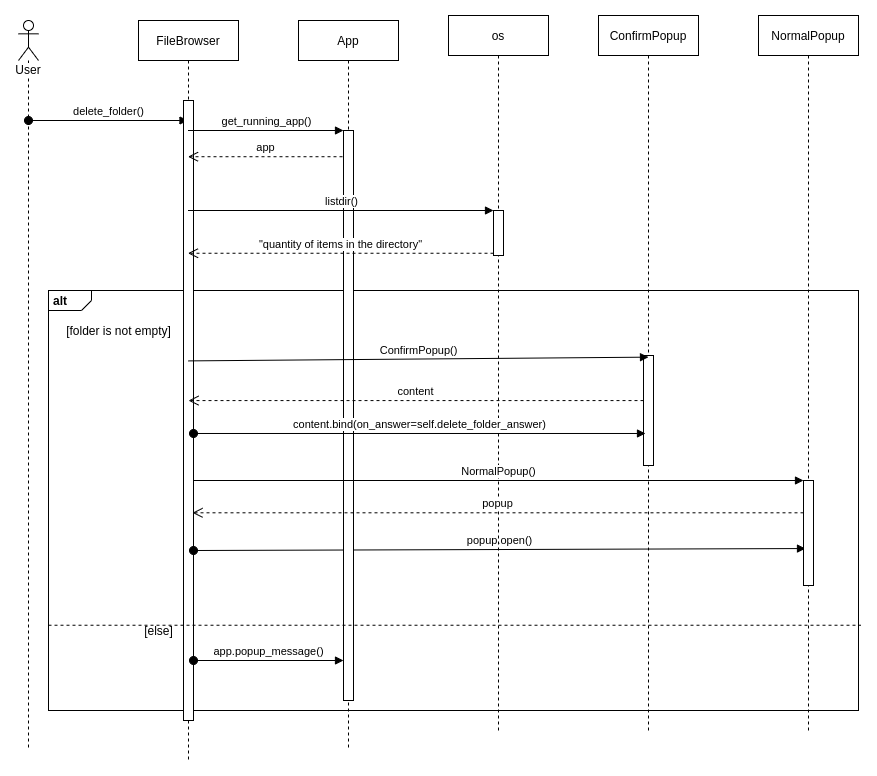

The diagram above was exported from draw.io. Its source (the exported page's mxGraphModel, read from the mxfile embedded in the PNG):
<mxGraphModel dx="1338" dy="971" grid="1" gridSize="10" guides="1" tooltips="1" connect="1" arrows="1" fold="1" page="1" pageScale="1" pageWidth="1100" pageHeight="850" background="#ffffff" math="0" shadow="0">
  <root>
    <mxCell id="0" />
    <mxCell id="1" parent="0" />
    <mxCell id="zLsqlCqcwt6c8NTl6oaZ-27" value="&lt;p style=&quot;margin: 0px ; margin-top: 4px ; margin-left: 5px ; text-align: left&quot;&gt;&lt;b&gt;alt&lt;/b&gt;&lt;/p&gt;" style="html=1;shape=mxgraph.sysml.package;overflow=fill;labelX=43;align=left;spacingLeft=5;verticalAlign=top;spacingTop=-3;" vertex="1" parent="1">
      <mxGeometry x="170" y="350" width="810" height="420" as="geometry" />
    </mxCell>
    <mxCell id="zLsqlCqcwt6c8NTl6oaZ-5" value="User" style="shape=umlLifeline;participant=umlActor;perimeter=lifelinePerimeter;whiteSpace=wrap;html=1;container=1;collapsible=0;recursiveResize=0;verticalAlign=top;spacingTop=36;labelBackgroundColor=#ffffff;outlineConnect=0;" vertex="1" parent="1">
      <mxGeometry x="140" y="80" width="20" height="730" as="geometry" />
    </mxCell>
    <mxCell id="zLsqlCqcwt6c8NTl6oaZ-8" value="delete_folder()" style="html=1;verticalAlign=bottom;startArrow=oval;startFill=1;endArrow=block;startSize=8;" edge="1" parent="zLsqlCqcwt6c8NTl6oaZ-5" target="zLsqlCqcwt6c8NTl6oaZ-6">
      <mxGeometry width="60" relative="1" as="geometry">
        <mxPoint x="10" y="100" as="sourcePoint" />
        <mxPoint x="70" y="100" as="targetPoint" />
      </mxGeometry>
    </mxCell>
    <mxCell id="zLsqlCqcwt6c8NTl6oaZ-6" value="FileBrowser" style="shape=umlLifeline;perimeter=lifelinePerimeter;whiteSpace=wrap;html=1;container=1;collapsible=0;recursiveResize=0;outlineConnect=0;" vertex="1" parent="1">
      <mxGeometry x="260" y="80" width="100" height="740" as="geometry" />
    </mxCell>
    <mxCell id="zLsqlCqcwt6c8NTl6oaZ-7" value="" style="html=1;points=[];perimeter=orthogonalPerimeter;" vertex="1" parent="zLsqlCqcwt6c8NTl6oaZ-6">
      <mxGeometry x="45" y="80" width="10" height="620" as="geometry" />
    </mxCell>
    <mxCell id="zLsqlCqcwt6c8NTl6oaZ-41" value="[else]" style="text;html=1;align=center;verticalAlign=middle;resizable=0;points=[];autosize=1;" vertex="1" parent="zLsqlCqcwt6c8NTl6oaZ-6">
      <mxGeometry y="600" width="40" height="20" as="geometry" />
    </mxCell>
    <mxCell id="zLsqlCqcwt6c8NTl6oaZ-45" value="popup.open()" style="html=1;verticalAlign=bottom;startArrow=oval;startFill=1;endArrow=block;startSize=8;entryX=0.2;entryY=0.648;entryDx=0;entryDy=0;entryPerimeter=0;" edge="1" parent="zLsqlCqcwt6c8NTl6oaZ-6" target="zLsqlCqcwt6c8NTl6oaZ-35">
      <mxGeometry width="60" relative="1" as="geometry">
        <mxPoint x="55" y="530" as="sourcePoint" />
        <mxPoint x="115" y="530" as="targetPoint" />
      </mxGeometry>
    </mxCell>
    <mxCell id="zLsqlCqcwt6c8NTl6oaZ-10" value="App" style="shape=umlLifeline;perimeter=lifelinePerimeter;whiteSpace=wrap;html=1;container=1;collapsible=0;recursiveResize=0;outlineConnect=0;" vertex="1" parent="1">
      <mxGeometry x="420" y="80" width="100" height="730" as="geometry" />
    </mxCell>
    <mxCell id="zLsqlCqcwt6c8NTl6oaZ-11" value="" style="html=1;points=[];perimeter=orthogonalPerimeter;" vertex="1" parent="zLsqlCqcwt6c8NTl6oaZ-10">
      <mxGeometry x="45" y="110" width="10" height="570" as="geometry" />
    </mxCell>
    <mxCell id="zLsqlCqcwt6c8NTl6oaZ-12" value="get_running_app()" style="html=1;verticalAlign=bottom;endArrow=block;entryX=0;entryY=0;" edge="1" target="zLsqlCqcwt6c8NTl6oaZ-11" parent="1" source="zLsqlCqcwt6c8NTl6oaZ-6">
      <mxGeometry relative="1" as="geometry">
        <mxPoint x="395" y="190" as="sourcePoint" />
      </mxGeometry>
    </mxCell>
    <mxCell id="zLsqlCqcwt6c8NTl6oaZ-13" value="app" style="html=1;verticalAlign=bottom;endArrow=open;dashed=1;endSize=8;exitX=-0.1;exitY=0.046;exitDx=0;exitDy=0;exitPerimeter=0;" edge="1" source="zLsqlCqcwt6c8NTl6oaZ-11" parent="1" target="zLsqlCqcwt6c8NTl6oaZ-6">
      <mxGeometry relative="1" as="geometry">
        <mxPoint x="395" y="266" as="targetPoint" />
      </mxGeometry>
    </mxCell>
    <mxCell id="zLsqlCqcwt6c8NTl6oaZ-14" value="os" style="shape=umlLifeline;perimeter=lifelinePerimeter;whiteSpace=wrap;html=1;container=1;collapsible=0;recursiveResize=0;outlineConnect=0;" vertex="1" parent="1">
      <mxGeometry x="570" y="75" width="100" height="715" as="geometry" />
    </mxCell>
    <mxCell id="zLsqlCqcwt6c8NTl6oaZ-18" value="" style="html=1;points=[];perimeter=orthogonalPerimeter;" vertex="1" parent="zLsqlCqcwt6c8NTl6oaZ-14">
      <mxGeometry x="45" y="195" width="10" height="45" as="geometry" />
    </mxCell>
    <mxCell id="zLsqlCqcwt6c8NTl6oaZ-19" value="listdir()" style="html=1;verticalAlign=bottom;endArrow=block;entryX=0;entryY=0;" edge="1" target="zLsqlCqcwt6c8NTl6oaZ-18" parent="1" source="zLsqlCqcwt6c8NTl6oaZ-6">
      <mxGeometry relative="1" as="geometry">
        <mxPoint x="550" y="300" as="sourcePoint" />
      </mxGeometry>
    </mxCell>
    <mxCell id="zLsqlCqcwt6c8NTl6oaZ-20" value="&quot;quantity of items in the directory&quot;" style="html=1;verticalAlign=bottom;endArrow=open;dashed=1;endSize=8;exitX=0;exitY=0.95;" edge="1" source="zLsqlCqcwt6c8NTl6oaZ-18" parent="1" target="zLsqlCqcwt6c8NTl6oaZ-6">
      <mxGeometry relative="1" as="geometry">
        <mxPoint x="550" y="376" as="targetPoint" />
      </mxGeometry>
    </mxCell>
    <mxCell id="zLsqlCqcwt6c8NTl6oaZ-21" value="ConfirmPopup" style="shape=umlLifeline;perimeter=lifelinePerimeter;whiteSpace=wrap;html=1;container=1;collapsible=0;recursiveResize=0;outlineConnect=0;" vertex="1" parent="1">
      <mxGeometry x="720" y="75" width="100" height="715" as="geometry" />
    </mxCell>
    <mxCell id="zLsqlCqcwt6c8NTl6oaZ-24" value="" style="html=1;points=[];perimeter=orthogonalPerimeter;" vertex="1" parent="zLsqlCqcwt6c8NTl6oaZ-21">
      <mxGeometry x="45" y="340" width="10" height="110" as="geometry" />
    </mxCell>
    <mxCell id="zLsqlCqcwt6c8NTl6oaZ-23" value="NormalPopup" style="shape=umlLifeline;perimeter=lifelinePerimeter;whiteSpace=wrap;html=1;container=1;collapsible=0;recursiveResize=0;outlineConnect=0;" vertex="1" parent="1">
      <mxGeometry x="880" y="75" width="100" height="715" as="geometry" />
    </mxCell>
    <mxCell id="zLsqlCqcwt6c8NTl6oaZ-35" value="" style="html=1;points=[];perimeter=orthogonalPerimeter;" vertex="1" parent="zLsqlCqcwt6c8NTl6oaZ-23">
      <mxGeometry x="45" y="465" width="10" height="105" as="geometry" />
    </mxCell>
    <mxCell id="zLsqlCqcwt6c8NTl6oaZ-28" value="[folder is not empty]" style="text;html=1;align=center;verticalAlign=middle;resizable=0;points=[];autosize=1;" vertex="1" parent="1">
      <mxGeometry x="180" y="380" width="120" height="20" as="geometry" />
    </mxCell>
    <mxCell id="zLsqlCqcwt6c8NTl6oaZ-30" value="ConfirmPopup()" style="html=1;verticalAlign=bottom;endArrow=block;entryX=0.5;entryY=0.015;entryDx=0;entryDy=0;entryPerimeter=0;exitX=0.5;exitY=0.42;exitDx=0;exitDy=0;exitPerimeter=0;" edge="1" parent="1" source="zLsqlCqcwt6c8NTl6oaZ-7" target="zLsqlCqcwt6c8NTl6oaZ-24">
      <mxGeometry width="80" relative="1" as="geometry">
        <mxPoint x="670" y="420" as="sourcePoint" />
        <mxPoint x="750" y="420" as="targetPoint" />
      </mxGeometry>
    </mxCell>
    <mxCell id="zLsqlCqcwt6c8NTl6oaZ-31" value="content" style="html=1;verticalAlign=bottom;endArrow=open;dashed=1;endSize=8;entryX=0.5;entryY=0.484;entryDx=0;entryDy=0;entryPerimeter=0;" edge="1" parent="1" source="zLsqlCqcwt6c8NTl6oaZ-24" target="zLsqlCqcwt6c8NTl6oaZ-7">
      <mxGeometry relative="1" as="geometry">
        <mxPoint x="730" y="460" as="sourcePoint" />
        <mxPoint x="650" y="460" as="targetPoint" />
      </mxGeometry>
    </mxCell>
    <mxCell id="zLsqlCqcwt6c8NTl6oaZ-37" value="popup" style="html=1;verticalAlign=bottom;endArrow=open;dashed=1;endSize=8;entryX=0.9;entryY=0.665;entryDx=0;entryDy=0;entryPerimeter=0;" edge="1" source="zLsqlCqcwt6c8NTl6oaZ-35" parent="1" target="zLsqlCqcwt6c8NTl6oaZ-7">
      <mxGeometry relative="1" as="geometry">
        <mxPoint x="855" y="616" as="targetPoint" />
      </mxGeometry>
    </mxCell>
    <mxCell id="zLsqlCqcwt6c8NTl6oaZ-36" value="NormalPopup()" style="html=1;verticalAlign=bottom;endArrow=block;entryX=0;entryY=0;" edge="1" target="zLsqlCqcwt6c8NTl6oaZ-35" parent="1" source="zLsqlCqcwt6c8NTl6oaZ-7">
      <mxGeometry relative="1" as="geometry">
        <mxPoint x="855" y="540" as="sourcePoint" />
      </mxGeometry>
    </mxCell>
    <mxCell id="zLsqlCqcwt6c8NTl6oaZ-42" value="" style="endArrow=none;dashed=1;html=1;entryX=1.003;entryY=0.797;entryDx=0;entryDy=0;entryPerimeter=0;exitX=0;exitY=0.797;exitDx=0;exitDy=0;exitPerimeter=0;" edge="1" parent="1" source="zLsqlCqcwt6c8NTl6oaZ-27" target="zLsqlCqcwt6c8NTl6oaZ-27">
      <mxGeometry width="50" height="50" relative="1" as="geometry">
        <mxPoint x="190" y="820" as="sourcePoint" />
        <mxPoint x="240" y="770" as="targetPoint" />
      </mxGeometry>
    </mxCell>
    <mxCell id="zLsqlCqcwt6c8NTl6oaZ-44" value="app.popup_message()" style="html=1;verticalAlign=bottom;startArrow=oval;endArrow=block;startSize=8;" edge="1" parent="1" source="zLsqlCqcwt6c8NTl6oaZ-7">
      <mxGeometry relative="1" as="geometry">
        <mxPoint x="405" y="720" as="sourcePoint" />
        <mxPoint x="465" y="720" as="targetPoint" />
      </mxGeometry>
    </mxCell>
    <mxCell id="zLsqlCqcwt6c8NTl6oaZ-46" value="content.bind(on_answer=self.delete_folder_answer)" style="html=1;verticalAlign=bottom;startArrow=oval;startFill=1;endArrow=block;startSize=8;entryX=0.2;entryY=0.709;entryDx=0;entryDy=0;entryPerimeter=0;" edge="1" parent="1" source="zLsqlCqcwt6c8NTl6oaZ-7" target="zLsqlCqcwt6c8NTl6oaZ-24">
      <mxGeometry width="60" relative="1" as="geometry">
        <mxPoint x="320" y="490" as="sourcePoint" />
        <mxPoint x="380" y="490" as="targetPoint" />
      </mxGeometry>
    </mxCell>
  </root>
</mxGraphModel>